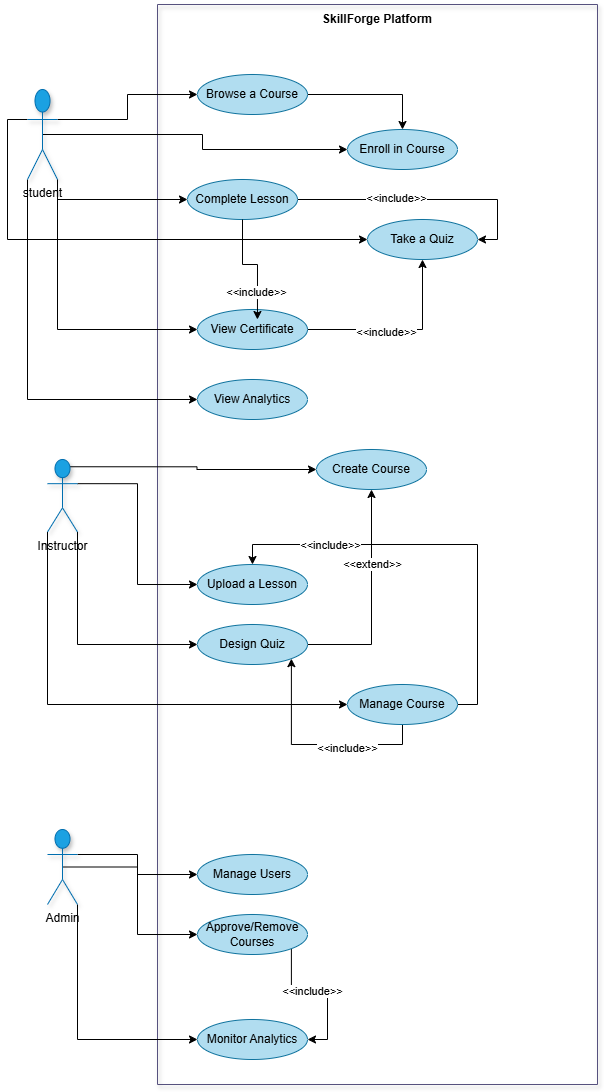

The diagram above was exported from draw.io. Its source (the exported page's mxGraphModel, read from the mxfile embedded in the PNG):
<mxGraphModel dx="1090" dy="590" grid="1" gridSize="10" guides="1" tooltips="1" connect="1" arrows="1" fold="1" page="1" pageScale="1" pageWidth="827" pageHeight="1169" background="light-dark(#FFFFFF,#E6E6E6)" math="0" shadow="0">
  <root>
    <mxCell id="0" />
    <mxCell id="1" parent="0" />
    <mxCell id="59eVfue-3-EwJSijyepf-9" value="&#10;&#10;SkillForge Platform" style="swimlane;startSize=0;fillColor=#d0cee2;shadow=1;strokeColor=#56517e;" parent="1" vertex="1">
      <mxGeometry x="200" y="45" width="440" height="1080" as="geometry">
        <mxRectangle x="200" y="20" width="50" height="40" as="alternateBounds" />
      </mxGeometry>
    </mxCell>
    <mxCell id="w1iP5ULItTJhoowjLhcP-19" style="edgeStyle=orthogonalEdgeStyle;rounded=0;orthogonalLoop=1;jettySize=auto;html=1;exitX=1;exitY=0.5;exitDx=0;exitDy=0;entryX=0.5;entryY=0;entryDx=0;entryDy=0;" edge="1" parent="59eVfue-3-EwJSijyepf-9" source="59eVfue-3-EwJSijyepf-16" target="59eVfue-3-EwJSijyepf-17">
      <mxGeometry relative="1" as="geometry" />
    </mxCell>
    <mxCell id="59eVfue-3-EwJSijyepf-16" value="&lt;font style=&quot;color: light-dark(rgb(0, 0, 0), rgb(212, 84, 255));&quot;&gt;Browse a Course&lt;/font&gt;" style="ellipse;whiteSpace=wrap;html=1;fillColor=#b1ddf0;strokeColor=#10739e;" parent="59eVfue-3-EwJSijyepf-9" vertex="1">
      <mxGeometry x="40" y="70" width="110" height="40" as="geometry" />
    </mxCell>
    <mxCell id="59eVfue-3-EwJSijyepf-17" value="&lt;font style=&quot;color: light-dark(rgb(0, 0, 0), rgb(212, 84, 255));&quot;&gt;Enroll in Course&lt;/font&gt;" style="ellipse;whiteSpace=wrap;html=1;fillColor=#b1ddf0;strokeColor=#10739e;" parent="59eVfue-3-EwJSijyepf-9" vertex="1">
      <mxGeometry x="190" y="125" width="110" height="40" as="geometry" />
    </mxCell>
    <mxCell id="59eVfue-3-EwJSijyepf-18" value="&lt;font style=&quot;color: light-dark(rgb(0, 0, 0), rgb(212, 84, 255));&quot;&gt;Take a Quiz&lt;/font&gt;" style="ellipse;whiteSpace=wrap;html=1;fillColor=#b1ddf0;strokeColor=#10739e;" parent="59eVfue-3-EwJSijyepf-9" vertex="1">
      <mxGeometry x="210" y="215" width="110" height="40" as="geometry" />
    </mxCell>
    <mxCell id="w1iP5ULItTJhoowjLhcP-14" style="edgeStyle=orthogonalEdgeStyle;rounded=0;orthogonalLoop=1;jettySize=auto;html=1;exitX=1;exitY=0.5;exitDx=0;exitDy=0;entryX=0.5;entryY=1;entryDx=0;entryDy=0;" edge="1" parent="59eVfue-3-EwJSijyepf-9" source="59eVfue-3-EwJSijyepf-19" target="59eVfue-3-EwJSijyepf-18">
      <mxGeometry relative="1" as="geometry" />
    </mxCell>
    <mxCell id="w1iP5ULItTJhoowjLhcP-15" value="&amp;lt;&amp;lt;include&amp;gt;&amp;gt;" style="edgeLabel;html=1;align=center;verticalAlign=middle;resizable=0;points=[];" vertex="1" connectable="0" parent="w1iP5ULItTJhoowjLhcP-14">
      <mxGeometry x="-0.1536" y="-2" relative="1" as="geometry">
        <mxPoint as="offset" />
      </mxGeometry>
    </mxCell>
    <mxCell id="59eVfue-3-EwJSijyepf-19" value="&lt;font style=&quot;color: light-dark(rgb(0, 0, 0), rgb(212, 84, 255));&quot;&gt;View Certificate&lt;/font&gt;" style="ellipse;whiteSpace=wrap;html=1;fillColor=#b1ddf0;strokeColor=#10739e;" parent="59eVfue-3-EwJSijyepf-9" vertex="1">
      <mxGeometry x="40" y="305" width="110" height="40" as="geometry" />
    </mxCell>
    <mxCell id="59eVfue-3-EwJSijyepf-21" value="&lt;font style=&quot;color: light-dark(rgb(0, 0, 0), rgb(212, 84, 255));&quot;&gt;View Analytics&lt;/font&gt;" style="ellipse;whiteSpace=wrap;html=1;fillColor=#b1ddf0;strokeColor=#10739e;" parent="59eVfue-3-EwJSijyepf-9" vertex="1">
      <mxGeometry x="40" y="375" width="110" height="40" as="geometry" />
    </mxCell>
    <mxCell id="59eVfue-3-EwJSijyepf-27" value="&lt;font style=&quot;color: light-dark(rgb(0, 0, 0), rgb(212, 84, 255));&quot;&gt;Create Course&lt;/font&gt;" style="ellipse;whiteSpace=wrap;html=1;fillColor=#b1ddf0;strokeColor=#10739e;" parent="59eVfue-3-EwJSijyepf-9" vertex="1">
      <mxGeometry x="159" y="445" width="110" height="40" as="geometry" />
    </mxCell>
    <mxCell id="59eVfue-3-EwJSijyepf-28" value="&lt;font style=&quot;color: light-dark(rgb(0, 0, 0), rgb(212, 84, 255));&quot;&gt;Upload a Lesson&lt;/font&gt;" style="ellipse;whiteSpace=wrap;html=1;fillColor=#b1ddf0;strokeColor=#10739e;" parent="59eVfue-3-EwJSijyepf-9" vertex="1">
      <mxGeometry x="40" y="560" width="110" height="40" as="geometry" />
    </mxCell>
    <mxCell id="59eVfue-3-EwJSijyepf-74" style="edgeStyle=orthogonalEdgeStyle;rounded=0;orthogonalLoop=1;jettySize=auto;html=1;exitX=1;exitY=0.5;exitDx=0;exitDy=0;entryX=0.5;entryY=1;entryDx=0;entryDy=0;" parent="59eVfue-3-EwJSijyepf-9" source="59eVfue-3-EwJSijyepf-29" target="59eVfue-3-EwJSijyepf-27" edge="1">
      <mxGeometry relative="1" as="geometry" />
    </mxCell>
    <mxCell id="59eVfue-3-EwJSijyepf-75" value="&amp;lt;&amp;lt;extend&amp;gt;&amp;gt;" style="edgeLabel;html=1;align=center;verticalAlign=middle;resizable=0;points=[];" parent="59eVfue-3-EwJSijyepf-74" vertex="1" connectable="0">
      <mxGeometry x="0.3309" relative="1" as="geometry">
        <mxPoint y="1" as="offset" />
      </mxGeometry>
    </mxCell>
    <mxCell id="59eVfue-3-EwJSijyepf-29" value="&lt;font style=&quot;color: light-dark(rgb(0, 0, 0), rgb(212, 84, 255));&quot;&gt;Design Quiz&lt;/font&gt;" style="ellipse;whiteSpace=wrap;html=1;fillColor=#b1ddf0;strokeColor=#10739e;" parent="59eVfue-3-EwJSijyepf-9" vertex="1">
      <mxGeometry x="40" y="620" width="110" height="40" as="geometry" />
    </mxCell>
    <mxCell id="59eVfue-3-EwJSijyepf-82" style="edgeStyle=orthogonalEdgeStyle;rounded=0;orthogonalLoop=1;jettySize=auto;html=1;exitX=1;exitY=0.5;exitDx=0;exitDy=0;entryX=0.5;entryY=0;entryDx=0;entryDy=0;" parent="59eVfue-3-EwJSijyepf-9" source="59eVfue-3-EwJSijyepf-30" target="59eVfue-3-EwJSijyepf-28" edge="1">
      <mxGeometry relative="1" as="geometry" />
    </mxCell>
    <mxCell id="59eVfue-3-EwJSijyepf-83" value="&amp;lt;&amp;lt;include&amp;gt;&amp;gt;" style="edgeLabel;html=1;align=center;verticalAlign=middle;resizable=0;points=[];" parent="59eVfue-3-EwJSijyepf-82" vertex="1" connectable="0">
      <mxGeometry x="0.5501" relative="1" as="geometry">
        <mxPoint x="1" as="offset" />
      </mxGeometry>
    </mxCell>
    <mxCell id="59eVfue-3-EwJSijyepf-84" style="edgeStyle=orthogonalEdgeStyle;rounded=0;orthogonalLoop=1;jettySize=auto;html=1;exitX=0.5;exitY=1;exitDx=0;exitDy=0;entryX=1;entryY=1;entryDx=0;entryDy=0;" parent="59eVfue-3-EwJSijyepf-9" source="59eVfue-3-EwJSijyepf-30" target="59eVfue-3-EwJSijyepf-29" edge="1">
      <mxGeometry relative="1" as="geometry" />
    </mxCell>
    <mxCell id="59eVfue-3-EwJSijyepf-85" value="&amp;lt;&amp;lt;include&amp;gt;&amp;gt;" style="edgeLabel;html=1;align=center;verticalAlign=middle;resizable=0;points=[];" parent="59eVfue-3-EwJSijyepf-84" vertex="1" connectable="0">
      <mxGeometry x="-0.2913" y="3" relative="1" as="geometry">
        <mxPoint x="1" as="offset" />
      </mxGeometry>
    </mxCell>
    <mxCell id="59eVfue-3-EwJSijyepf-30" value="&lt;font style=&quot;color: light-dark(rgb(0, 0, 0), rgb(212, 84, 255));&quot;&gt;Manage Course&lt;/font&gt;" style="ellipse;whiteSpace=wrap;html=1;fillColor=#b1ddf0;strokeColor=#10739e;" parent="59eVfue-3-EwJSijyepf-9" vertex="1">
      <mxGeometry x="190" y="680" width="110" height="40" as="geometry" />
    </mxCell>
    <mxCell id="59eVfue-3-EwJSijyepf-31" value="&lt;font style=&quot;color: light-dark(rgb(0, 0, 0), rgb(212, 84, 255));&quot;&gt;Manage Users&lt;/font&gt;" style="ellipse;whiteSpace=wrap;html=1;fillColor=#b1ddf0;strokeColor=#10739e;" parent="59eVfue-3-EwJSijyepf-9" vertex="1">
      <mxGeometry x="40" y="850" width="110" height="40" as="geometry" />
    </mxCell>
    <mxCell id="59eVfue-3-EwJSijyepf-89" style="edgeStyle=orthogonalEdgeStyle;rounded=0;orthogonalLoop=1;jettySize=auto;html=1;exitX=1;exitY=1;exitDx=0;exitDy=0;entryX=1;entryY=0.5;entryDx=0;entryDy=0;" parent="59eVfue-3-EwJSijyepf-9" source="59eVfue-3-EwJSijyepf-32" target="59eVfue-3-EwJSijyepf-33" edge="1">
      <mxGeometry relative="1" as="geometry" />
    </mxCell>
    <mxCell id="59eVfue-3-EwJSijyepf-90" value="&amp;lt;&amp;lt;include&amp;gt;&amp;gt;" style="edgeLabel;html=1;align=center;verticalAlign=middle;resizable=0;points=[];" parent="59eVfue-3-EwJSijyepf-89" vertex="1" connectable="0">
      <mxGeometry x="-0.1992" y="-4" relative="1" as="geometry">
        <mxPoint as="offset" />
      </mxGeometry>
    </mxCell>
    <mxCell id="59eVfue-3-EwJSijyepf-32" value="&lt;font style=&quot;color: light-dark(rgb(0, 0, 0), rgb(212, 84, 255));&quot;&gt;Approve/Remove Courses&lt;/font&gt;" style="ellipse;whiteSpace=wrap;html=1;fillColor=#b1ddf0;strokeColor=#10739e;" parent="59eVfue-3-EwJSijyepf-9" vertex="1">
      <mxGeometry x="40" y="910" width="110" height="40" as="geometry" />
    </mxCell>
    <mxCell id="59eVfue-3-EwJSijyepf-33" value="&lt;font style=&quot;color: light-dark(rgb(0, 0, 0), rgb(212, 84, 255));&quot;&gt;Monitor Analytics&lt;/font&gt;" style="ellipse;whiteSpace=wrap;html=1;fillColor=#b1ddf0;strokeColor=#10739e;" parent="59eVfue-3-EwJSijyepf-9" vertex="1">
      <mxGeometry x="40" y="1015" width="110" height="40" as="geometry" />
    </mxCell>
    <mxCell id="w1iP5ULItTJhoowjLhcP-10" style="edgeStyle=orthogonalEdgeStyle;rounded=0;orthogonalLoop=1;jettySize=auto;html=1;exitX=1;exitY=0.5;exitDx=0;exitDy=0;entryX=1;entryY=0.5;entryDx=0;entryDy=0;" edge="1" parent="59eVfue-3-EwJSijyepf-9" source="w1iP5ULItTJhoowjLhcP-4" target="59eVfue-3-EwJSijyepf-18">
      <mxGeometry relative="1" as="geometry" />
    </mxCell>
    <mxCell id="w1iP5ULItTJhoowjLhcP-11" value="&amp;lt;&amp;lt;include&amp;gt;&amp;gt;" style="edgeLabel;html=1;align=center;verticalAlign=middle;resizable=0;points=[];" vertex="1" connectable="0" parent="w1iP5ULItTJhoowjLhcP-10">
      <mxGeometry x="-0.2452" y="2" relative="1" as="geometry">
        <mxPoint as="offset" />
      </mxGeometry>
    </mxCell>
    <mxCell id="w1iP5ULItTJhoowjLhcP-4" value="&lt;font style=&quot;color: light-dark(rgb(0, 0, 0), rgb(212, 84, 255));&quot;&gt;Complete &lt;/font&gt;&lt;font style=&quot;color: light-dark(rgb(0, 0, 0), rgb(212, 84, 255));&quot;&gt;Lesson&lt;/font&gt;" style="ellipse;whiteSpace=wrap;html=1;fillColor=#b1ddf0;strokeColor=#10739e;" vertex="1" parent="59eVfue-3-EwJSijyepf-9">
      <mxGeometry x="30" y="175" width="110" height="40" as="geometry" />
    </mxCell>
    <mxCell id="w1iP5ULItTJhoowjLhcP-17" style="edgeStyle=orthogonalEdgeStyle;rounded=0;orthogonalLoop=1;jettySize=auto;html=1;exitX=0.5;exitY=1;exitDx=0;exitDy=0;entryX=0.545;entryY=0.25;entryDx=0;entryDy=0;entryPerimeter=0;" edge="1" parent="59eVfue-3-EwJSijyepf-9" source="w1iP5ULItTJhoowjLhcP-4" target="59eVfue-3-EwJSijyepf-19">
      <mxGeometry relative="1" as="geometry" />
    </mxCell>
    <mxCell id="w1iP5ULItTJhoowjLhcP-18" value="&amp;lt;&amp;lt;include&amp;gt;&amp;gt;" style="edgeLabel;html=1;align=center;verticalAlign=middle;resizable=0;points=[];" vertex="1" connectable="0" parent="w1iP5ULItTJhoowjLhcP-17">
      <mxGeometry x="0.5331" y="-1" relative="1" as="geometry">
        <mxPoint as="offset" />
      </mxGeometry>
    </mxCell>
    <mxCell id="59eVfue-3-EwJSijyepf-22" style="edgeStyle=orthogonalEdgeStyle;rounded=0;orthogonalLoop=1;jettySize=auto;html=1;exitX=1;exitY=0.3333333333333333;exitDx=0;exitDy=0;exitPerimeter=0;" parent="1" source="59eVfue-3-EwJSijyepf-11" target="59eVfue-3-EwJSijyepf-16" edge="1">
      <mxGeometry relative="1" as="geometry" />
    </mxCell>
    <mxCell id="59eVfue-3-EwJSijyepf-23" style="edgeStyle=orthogonalEdgeStyle;rounded=0;orthogonalLoop=1;jettySize=auto;html=1;exitX=0.5;exitY=0.5;exitDx=0;exitDy=0;exitPerimeter=0;entryX=0;entryY=0.5;entryDx=0;entryDy=0;" parent="1" source="59eVfue-3-EwJSijyepf-11" target="59eVfue-3-EwJSijyepf-17" edge="1">
      <mxGeometry relative="1" as="geometry" />
    </mxCell>
    <mxCell id="59eVfue-3-EwJSijyepf-25" style="edgeStyle=orthogonalEdgeStyle;rounded=0;orthogonalLoop=1;jettySize=auto;html=1;exitX=1;exitY=1;exitDx=0;exitDy=0;exitPerimeter=0;entryX=0;entryY=0.5;entryDx=0;entryDy=0;" parent="1" source="59eVfue-3-EwJSijyepf-11" target="59eVfue-3-EwJSijyepf-19" edge="1">
      <mxGeometry relative="1" as="geometry" />
    </mxCell>
    <mxCell id="59eVfue-3-EwJSijyepf-26" style="edgeStyle=orthogonalEdgeStyle;rounded=0;orthogonalLoop=1;jettySize=auto;html=1;exitX=0;exitY=1;exitDx=0;exitDy=0;exitPerimeter=0;entryX=0;entryY=0.5;entryDx=0;entryDy=0;" parent="1" source="59eVfue-3-EwJSijyepf-11" target="59eVfue-3-EwJSijyepf-21" edge="1">
      <mxGeometry relative="1" as="geometry" />
    </mxCell>
    <mxCell id="59eVfue-3-EwJSijyepf-58" style="edgeStyle=orthogonalEdgeStyle;rounded=0;orthogonalLoop=1;jettySize=auto;html=1;exitX=0;exitY=0.3333333333333333;exitDx=0;exitDy=0;exitPerimeter=0;entryX=0;entryY=0.5;entryDx=0;entryDy=0;" parent="1" source="59eVfue-3-EwJSijyepf-11" target="59eVfue-3-EwJSijyepf-18" edge="1">
      <mxGeometry relative="1" as="geometry" />
    </mxCell>
    <mxCell id="w1iP5ULItTJhoowjLhcP-5" style="edgeStyle=orthogonalEdgeStyle;rounded=0;orthogonalLoop=1;jettySize=auto;html=1;exitX=1;exitY=1;exitDx=0;exitDy=0;exitPerimeter=0;" edge="1" parent="1" source="59eVfue-3-EwJSijyepf-11" target="w1iP5ULItTJhoowjLhcP-4">
      <mxGeometry relative="1" as="geometry" />
    </mxCell>
    <mxCell id="59eVfue-3-EwJSijyepf-11" value="&lt;font style=&quot;color: light-dark(rgb(0, 0, 0), rgb(0, 0, 0));&quot;&gt;student&lt;/font&gt;" style="shape=umlActor;verticalLabelPosition=bottom;verticalAlign=top;html=1;outlineConnect=0;fillColor=#1ba1e2;fontColor=#ffffff;strokeColor=#006EAF;shadow=1;" parent="1" vertex="1">
      <mxGeometry x="70" y="130" width="30" height="90" as="geometry" />
    </mxCell>
    <mxCell id="59eVfue-3-EwJSijyepf-39" style="edgeStyle=orthogonalEdgeStyle;rounded=0;orthogonalLoop=1;jettySize=auto;html=1;exitX=0.75;exitY=0.1;exitDx=0;exitDy=0;exitPerimeter=0;entryX=0;entryY=0.5;entryDx=0;entryDy=0;" parent="1" source="59eVfue-3-EwJSijyepf-14" target="59eVfue-3-EwJSijyepf-27" edge="1">
      <mxGeometry relative="1" as="geometry" />
    </mxCell>
    <mxCell id="59eVfue-3-EwJSijyepf-40" style="edgeStyle=orthogonalEdgeStyle;rounded=0;orthogonalLoop=1;jettySize=auto;html=1;exitX=1;exitY=0.3333333333333333;exitDx=0;exitDy=0;exitPerimeter=0;entryX=0;entryY=0.5;entryDx=0;entryDy=0;" parent="1" source="59eVfue-3-EwJSijyepf-14" target="59eVfue-3-EwJSijyepf-28" edge="1">
      <mxGeometry relative="1" as="geometry" />
    </mxCell>
    <mxCell id="59eVfue-3-EwJSijyepf-42" style="edgeStyle=orthogonalEdgeStyle;rounded=0;orthogonalLoop=1;jettySize=auto;html=1;exitX=1;exitY=1;exitDx=0;exitDy=0;exitPerimeter=0;entryX=0;entryY=0.5;entryDx=0;entryDy=0;" parent="1" source="59eVfue-3-EwJSijyepf-14" target="59eVfue-3-EwJSijyepf-29" edge="1">
      <mxGeometry relative="1" as="geometry" />
    </mxCell>
    <mxCell id="59eVfue-3-EwJSijyepf-43" style="edgeStyle=orthogonalEdgeStyle;rounded=0;orthogonalLoop=1;jettySize=auto;html=1;exitX=0;exitY=1;exitDx=0;exitDy=0;exitPerimeter=0;entryX=0;entryY=0.5;entryDx=0;entryDy=0;" parent="1" source="59eVfue-3-EwJSijyepf-14" target="59eVfue-3-EwJSijyepf-30" edge="1">
      <mxGeometry relative="1" as="geometry" />
    </mxCell>
    <mxCell id="59eVfue-3-EwJSijyepf-14" value="&lt;font style=&quot;color: light-dark(rgb(0, 0, 0), rgb(0, 0, 0));&quot;&gt;Instructor&lt;/font&gt;" style="shape=umlActor;verticalLabelPosition=bottom;verticalAlign=top;html=1;outlineConnect=0;fillColor=#1ba1e2;fontColor=#ffffff;strokeColor=#006EAF;shadow=1;" parent="1" vertex="1">
      <mxGeometry x="90" y="500" width="30" height="72.5" as="geometry" />
    </mxCell>
    <mxCell id="59eVfue-3-EwJSijyepf-34" style="edgeStyle=orthogonalEdgeStyle;rounded=0;orthogonalLoop=1;jettySize=auto;html=1;exitX=1;exitY=0.3333333333333333;exitDx=0;exitDy=0;exitPerimeter=0;" parent="1" source="59eVfue-3-EwJSijyepf-15" target="59eVfue-3-EwJSijyepf-31" edge="1">
      <mxGeometry relative="1" as="geometry" />
    </mxCell>
    <mxCell id="59eVfue-3-EwJSijyepf-35" style="edgeStyle=orthogonalEdgeStyle;rounded=0;orthogonalLoop=1;jettySize=auto;html=1;exitX=0.5;exitY=0.5;exitDx=0;exitDy=0;exitPerimeter=0;entryX=0;entryY=0.5;entryDx=0;entryDy=0;" parent="1" source="59eVfue-3-EwJSijyepf-15" target="59eVfue-3-EwJSijyepf-32" edge="1">
      <mxGeometry relative="1" as="geometry" />
    </mxCell>
    <mxCell id="59eVfue-3-EwJSijyepf-36" style="edgeStyle=orthogonalEdgeStyle;rounded=0;orthogonalLoop=1;jettySize=auto;html=1;exitX=1;exitY=1;exitDx=0;exitDy=0;exitPerimeter=0;entryX=0;entryY=0.5;entryDx=0;entryDy=0;" parent="1" source="59eVfue-3-EwJSijyepf-15" target="59eVfue-3-EwJSijyepf-33" edge="1">
      <mxGeometry relative="1" as="geometry" />
    </mxCell>
    <mxCell id="59eVfue-3-EwJSijyepf-15" value="&lt;font style=&quot;color: light-dark(rgb(0, 0, 0), rgb(0, 0, 0));&quot;&gt;Admin&lt;/font&gt;" style="shape=umlActor;verticalLabelPosition=bottom;verticalAlign=top;html=1;outlineConnect=0;fontColor=#ffffff;fillColor=#1ba1e2;strokeColor=#006EAF;shadow=1;" parent="1" vertex="1">
      <mxGeometry x="90" y="870" width="30" height="75" as="geometry" />
    </mxCell>
  </root>
</mxGraphModel>